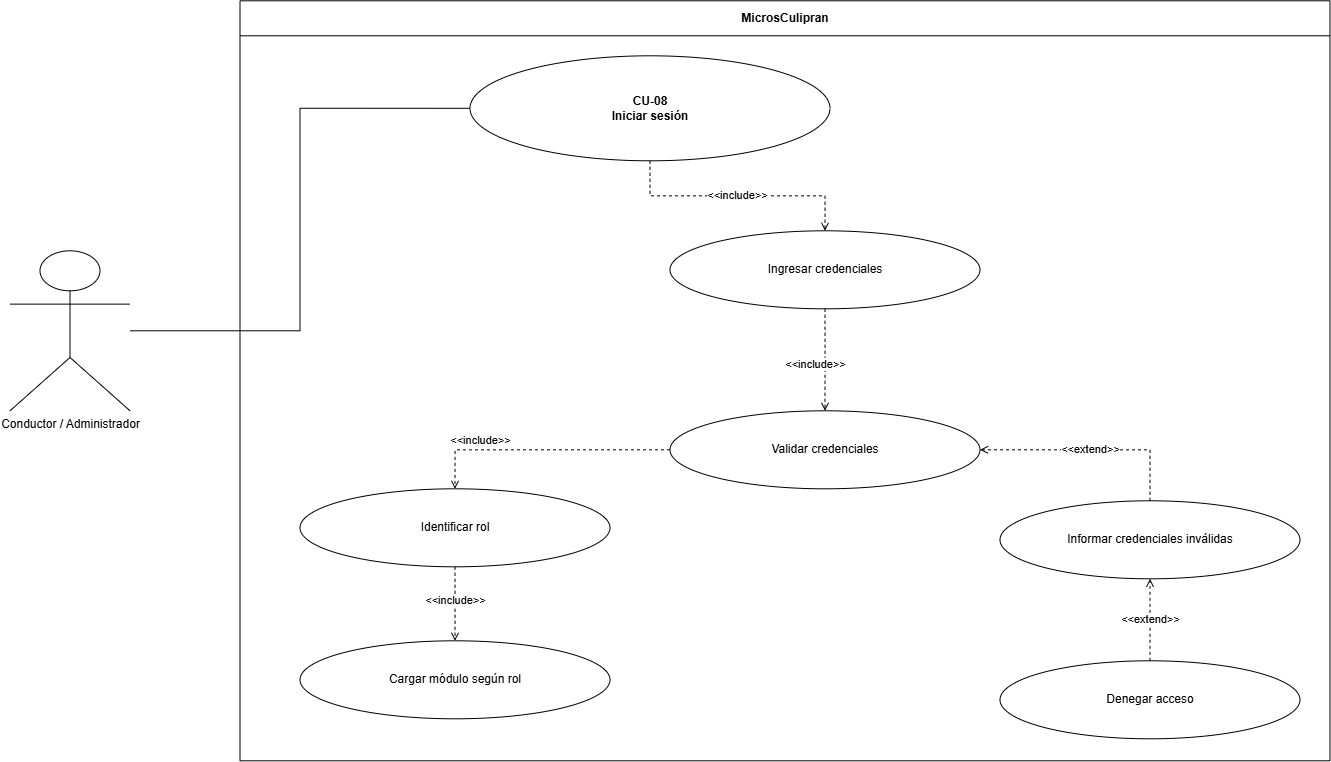

The diagram above was exported from draw.io. Its source (the exported page's mxGraphModel, read from the mxfile embedded in the PNG):
<mxGraphModel dx="1488" dy="782" grid="1" gridSize="10" guides="1" tooltips="1" connect="1" arrows="1" fold="1" page="1" pageScale="1" pageWidth="1400" pageHeight="1000" math="0" shadow="0">
  <root>
    <mxCell id="0" />
    <mxCell id="1" parent="0" />
    <mxCell id="sys" parent="1" style="swimlane;fontStyle=1;horizontal=1;startSize=35;html=1;whiteSpace=wrap;strokeColor=#000000;fillColor=#ffffff;" value="MicrosCulipran" vertex="1">
      <mxGeometry height="760" width="1090" x="300" y="60" as="geometry" />
    </mxCell>
    <mxCell id="ext0" parent="sys" style="ellipse;whiteSpace=wrap;html=1;strokeColor=#000000;fillColor=#ffffff;" value="Informar credenciales inválidas" vertex="1">
      <mxGeometry height="78" width="300" x="760" y="500" as="geometry" />
    </mxCell>
    <mxCell id="ext1" parent="sys" style="ellipse;whiteSpace=wrap;html=1;strokeColor=#000000;fillColor=#ffffff;" value="Denegar acceso" vertex="1">
      <mxGeometry height="78" width="300" x="760" y="660" as="geometry" />
    </mxCell>
    <mxCell id="inc3" parent="sys" style="ellipse;whiteSpace=wrap;html=1;strokeColor=#000000;fillColor=#ffffff;" value="Cargar módulo según rol" vertex="1">
      <mxGeometry height="78" width="310" x="60" y="640" as="geometry" />
    </mxCell>
    <mxCell id="inc2" parent="sys" style="ellipse;whiteSpace=wrap;html=1;strokeColor=#000000;fillColor=#ffffff;" value="Identificar rol" vertex="1">
      <mxGeometry height="78" width="310" x="60" y="488" as="geometry" />
    </mxCell>
    <mxCell id="inc1" parent="sys" style="ellipse;whiteSpace=wrap;html=1;strokeColor=#000000;fillColor=#ffffff;" value="Validar credenciales" vertex="1">
      <mxGeometry height="78" width="310" x="430" y="410" as="geometry" />
    </mxCell>
    <mxCell id="inc0" parent="sys" style="ellipse;whiteSpace=wrap;html=1;strokeColor=#000000;fillColor=#ffffff;" value="Ingresar credenciales" vertex="1">
      <mxGeometry height="78" width="310" x="430" y="230" as="geometry" />
    </mxCell>
    <mxCell id="eext1" edge="1" parent="sys" source="ext1" style="edgeStyle=orthogonalEdgeStyle;rounded=0;html=1;endArrow=open;endFill=0;startArrow=none;strokeColor=#000000;dashed=1;entryX=0.5;entryY=1;entryDx=0;entryDy=0;" target="ext0" value="&amp;lt;&amp;lt;extend&amp;gt;&amp;gt;">
      <mxGeometry relative="1" as="geometry">
        <mxPoint x="440" y="230" as="targetPoint" />
      </mxGeometry>
    </mxCell>
    <mxCell id="einc1" edge="1" parent="sys" source="inc0" style="edgeStyle=orthogonalEdgeStyle;rounded=0;html=1;endArrow=open;endFill=0;startArrow=none;strokeColor=#000000;dashed=1;exitX=0.5;exitY=1;exitDx=0;exitDy=0;entryX=0.5;entryY=0;entryDx=0;entryDy=0;" target="inc1" value="&amp;lt;&amp;lt;include&amp;gt;&amp;gt;">
      <mxGeometry relative="1" x="0.0866" y="-10" as="geometry">
        <mxPoint as="offset" />
        <Array as="points">
          <mxPoint x="585" y="350" />
          <mxPoint x="585" y="350" />
        </Array>
        <mxPoint x="420" y="220" as="sourcePoint" />
      </mxGeometry>
    </mxCell>
    <mxCell id="eext0" edge="1" parent="sys" source="ext0" style="edgeStyle=orthogonalEdgeStyle;rounded=0;html=1;endArrow=open;endFill=0;startArrow=none;strokeColor=#000000;dashed=1;entryX=1;entryY=0.5;entryDx=0;entryDy=0;exitX=0.5;exitY=0;exitDx=0;exitDy=0;" target="inc1" value="&amp;lt;&amp;lt;extend&amp;gt;&amp;gt;">
      <mxGeometry relative="1" as="geometry" />
    </mxCell>
    <mxCell id="einc3" edge="1" parent="sys" source="inc2" style="edgeStyle=orthogonalEdgeStyle;rounded=0;html=1;endArrow=open;endFill=0;startArrow=none;strokeColor=#000000;dashed=1;exitX=0.5;exitY=1;exitDx=0;exitDy=0;entryX=0.5;entryY=0;entryDx=0;entryDy=0;" target="inc3" value="&amp;lt;&amp;lt;include&amp;gt;&amp;gt;">
      <mxGeometry relative="1" x="-0.0811" as="geometry">
        <mxPoint as="offset" />
        <Array as="points">
          <mxPoint x="215" y="620" />
          <mxPoint x="215" y="620" />
        </Array>
      </mxGeometry>
    </mxCell>
    <mxCell id="einc2" edge="1" parent="sys" source="inc1" style="edgeStyle=orthogonalEdgeStyle;rounded=0;html=1;endArrow=open;endFill=0;startArrow=none;strokeColor=#000000;dashed=1;exitX=0;exitY=0.5;exitDx=0;exitDy=0;entryX=0.5;entryY=0;entryDx=0;entryDy=0;" target="inc2" value="&amp;lt;&amp;lt;include&amp;gt;&amp;gt;">
      <mxGeometry relative="1" x="0.4967" y="-9" as="geometry">
        <mxPoint x="1" as="offset" />
        <Array as="points">
          <mxPoint x="215.05" y="449.05" />
        </Array>
        <mxPoint x="530" y="180" as="sourcePoint" />
      </mxGeometry>
    </mxCell>
    <mxCell id="actor" parent="1" style="shape=umlActor;verticalLabelPosition=bottom;verticalAlign=top;html=1;outlineConnect=0;strokeColor=#000000;fillColor=#ffffff;" value="Conductor / Administrador" vertex="1">
      <mxGeometry height="160" width="120" x="70" y="310" as="geometry" />
    </mxCell>
    <mxCell id="main" parent="1" style="ellipse;whiteSpace=wrap;html=1;strokeColor=#000000;fillColor=#ffffff;fontStyle=1;" value="CU-08&#10;Iniciar sesión" vertex="1">
      <mxGeometry height="105" width="360" x="530" y="115" as="geometry" />
    </mxCell>
    <mxCell id="assoc" edge="1" parent="1" source="actor" style="edgeStyle=orthogonalEdgeStyle;rounded=0;html=1;endArrow=none;startArrow=none;strokeColor=#000000;entryX=0;entryY=0.5;entryDx=0;entryDy=0;" target="main">
      <mxGeometry relative="1" as="geometry" />
    </mxCell>
    <mxCell id="einc0" edge="1" parent="1" source="main" style="edgeStyle=orthogonalEdgeStyle;rounded=0;html=1;endArrow=open;endFill=0;startArrow=none;strokeColor=#000000;dashed=1;" target="inc0" value="&amp;lt;&amp;lt;include&amp;gt;&amp;gt;">
      <mxGeometry relative="1" as="geometry" />
    </mxCell>
  </root>
</mxGraphModel>